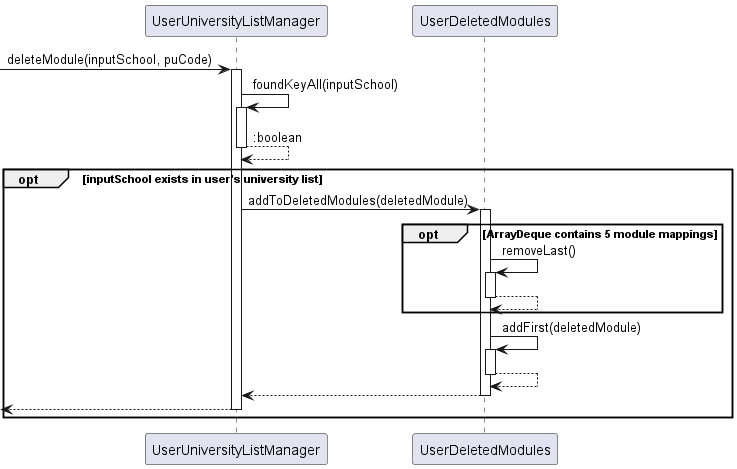

The diagram above was rendered by PlantUML. Its source (embedded in the PNG):
@startuml
'https://plantuml.com/sequence-diagram

-> UserUniversityListManager : deleteModule(inputSchool, puCode)
activate UserUniversityListManager
UserUniversityListManager -> UserUniversityListManager : foundKeyAll(inputSchool)
activate UserUniversityListManager
UserUniversityListManager --> UserUniversityListManager : :boolean
deactivate UserUniversityListManager
opt inputSchool exists in user's university list
UserUniversityListManager -> UserDeletedModules : addToDeletedModules(deletedModule)
activate UserDeletedModules
opt ArrayDeque contains 5 module mappings
UserDeletedModules -> UserDeletedModules : removeLast()
activate UserDeletedModules
UserDeletedModules --> UserDeletedModules
deactivate UserDeletedModules
end
UserDeletedModules -> UserDeletedModules : addFirst(deletedModule)
activate UserDeletedModules
UserDeletedModules --> UserDeletedModules
deactivate UserDeletedModules
UserDeletedModules --> UserUniversityListManager
deactivate UserDeletedModules
<-- UserUniversityListManager
deactivate UserUniversityListManager
end
@enduml